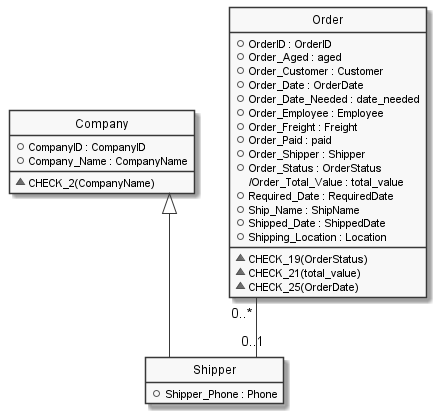

The diagram above was rendered by PlantUML. Its source (embedded in the PNG):
@startuml

hide circle
hide stereotype
hide empty members
skinparam monochrome true
skinparam linetype ortho
skinparam backgroundColor transparent
set namespaceSeparator ::

class "Company" as Company  {
  +CompanyID : CompanyID
  +Company_Name : CompanyName
  __
  ~CHECK_2(CompanyName)
  }

class "Order" as Order  {
  +OrderID : OrderID
  +Order_Aged : aged
  +Order_Customer : Customer
  +Order_Date : OrderDate
  +Order_Date_Needed : date_needed
  +Order_Employee : Employee
  +Order_Freight : Freight
  +Order_Paid : paid
  +Order_Shipper : Shipper
  +Order_Status : OrderStatus
  /Order_Total_Value : total_value
  +Required_Date : RequiredDate
  +Ship_Name : ShipName
  +Shipped_Date : ShippedDate
  +Shipping_Location : Location
  __
  ~CHECK_19(OrderStatus)
  ~CHECK_21(total_value)
  ~CHECK_25(OrderDate)
  }

class "Shipper" as Shipper  {
  +Shipper_Phone : Phone
  }
hide "Shipper" methods

Company <|-- Shipper
  ' Class relationships:
  Order "0..*" -- "0..1" Shipper
@enduml